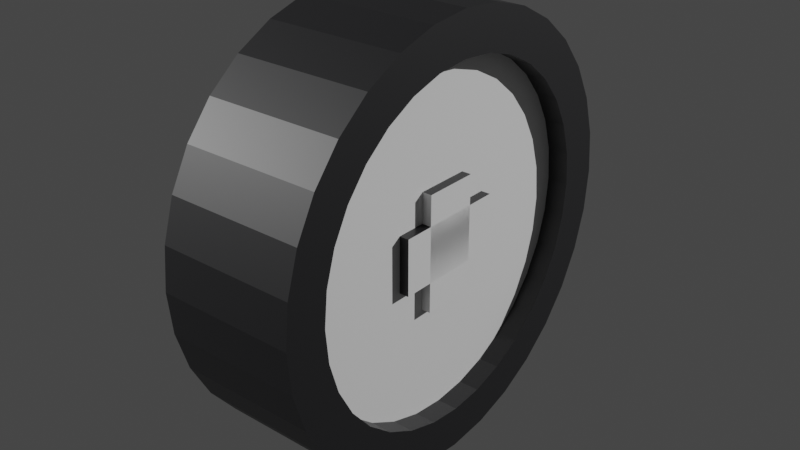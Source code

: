 # Source: projeto-carro-roda.blend  (saved by Blender 4.2.66; exported with 4.5.12 LTS)
import bpy
from mathutils import Matrix  # noqa: F401  (used for matrix-valued properties, if any)

bpy.ops.wm.read_factory_settings(use_empty=True)
scene = bpy.context.scene
scene.name = 'Scene'

# ---- collections
col_collection = bpy.data.collections.new('Collection'); scene.collection.children.link(col_collection)

# ---- materials (node trees are filled in below, after node groups)
mat_material_009 = bpy.data.materials.new('Material.009')
mat_material_010 = bpy.data.materials.new('Material.010')

# ---- material node trees
mat_material_009.use_nodes = True; mat_material_009.node_tree.nodes.clear()
_N = mat_material_009.node_tree.nodes; _L = mat_material_009.node_tree.links
n0 = _N.new('ShaderNodeBsdfPrincipled'); n0.name = 'Principled BSDF'; n0.location = (10, 300)
n0.inputs[0].default_value = (0.01033, 0.01033, 0.01161, 1.0)
n1 = _N.new('ShaderNodeOutputMaterial'); n1.name = 'Material Output'; n1.location = (300, 300)
_L.new(n0.outputs[0], n1.inputs[0])
n1.is_active_output = True
mat_material_010.use_nodes = True; mat_material_010.node_tree.nodes.clear()
_N = mat_material_010.node_tree.nodes; _L = mat_material_010.node_tree.links
n0 = _N.new('ShaderNodeBsdfPrincipled'); n0.name = 'Principled BSDF'; n0.location = (10, 300)
n0.inputs[0].default_value = (0.7913, 0.7913, 0.7913, 1.0)
n1 = _N.new('ShaderNodeOutputMaterial'); n1.name = 'Material Output'; n1.location = (300, 300)
_L.new(n0.outputs[0], n1.inputs[0])
n1.is_active_output = True

# ---- world
world_world = bpy.data.worlds.new('World'); scene.world = world_world
world_world.use_nodes = True; world_world.node_tree.nodes.clear()
_N = world_world.node_tree.nodes; _L = world_world.node_tree.links
n0 = _N.new('ShaderNodeOutputWorld'); n0.name = 'World Output'; n0.location = (300, 300)
n1 = _N.new('ShaderNodeBackground'); n1.name = 'Background'; n1.location = (10, 300)
n1.inputs[0].default_value = (0.05088, 0.05088, 0.05088, 1.0)
_L.new(n1.outputs[0], n0.inputs[0])
n0.is_active_output = True
world_world.color = (0.05088, 0.05088, 0.05088)
world_world.use_sun_shadow = False
world_world.sun_shadow_jitter_overblur = 0.0

# ---- lights
light_point = bpy.data.lights.new('Point', 'POINT')
light_point.energy = 1000.0
light_point_001 = bpy.data.lights.new('Point.001', 'POINT')
light_point_001.energy = 1000.0

# ---- meshes
me_cylinder = bpy.data.meshes.new('Cylinder')
me_cylinder.from_pydata([(0.0, 1.0, -0.3215), (0.0, 1.0, 0.3215), (0.1951, 0.9808, -0.3215), (0.1951, 0.9808, 0.3215), (0.3827, 0.9239, -0.3215), (0.3827, 0.9239, 0.3215), (0.5556, 0.8315, -0.3215), (0.5556, 0.8315, 0.3215), (0.7071, 0.7071, -0.3215), (0.7071, 0.7071, 0.3215), (0.8315, 0.5556, -0.3215), (0.8315, 0.5556, 0.3215), (0.9239, 0.3827, -0.3215), (0.9239, 0.3827, 0.3215), (0.9808, 0.1951, -0.3215), (0.9808, 0.1951, 0.3215), (1.0, 0.0, -0.3215), (1.0, 0.0, 0.3215), (0.9808, -0.1951, -0.3215), (0.9808, -0.1951, 0.3215), (0.9239, -0.3827, -0.3215), (0.9239, -0.3827, 0.3215), (0.8315, -0.5556, -0.3215), (0.8315, -0.5556, 0.3215), (0.7071, -0.7071, -0.3215), (0.7071, -0.7071, 0.3215), (0.5556, -0.8315, -0.3215), (0.5556, -0.8315, 0.3215), (0.3827, -0.9239, -0.3215), (0.3827, -0.9239, 0.3215), (0.1951, -0.9808, -0.3215), (0.1951, -0.9808, 0.3215), (0.0, -1.0, -0.3215), (0.0, -1.0, 0.3215), (-0.1951, -0.9808, -0.3215), (-0.1951, -0.9808, 0.3215), (-0.3827, -0.9239, -0.3215), (-0.3827, -0.9239, 0.3215), (-0.5556, -0.8315, -0.3215), (-0.5556, -0.8315, 0.3215), (-0.7071, -0.7071, -0.3215), (-0.7071, -0.7071, 0.3215), (-0.8315, -0.5556, -0.3215), (-0.8315, -0.5556, 0.3215), (-0.9239, -0.3827, -0.3215), (-0.9239, -0.3827, 0.3215), (-0.9808, -0.1951, -0.3215), (-0.9808, -0.1951, 0.3215), (-1.0, 0.0, -0.3215), (-1.0, 0.0, 0.3215), (-0.9808, 0.1951, -0.3215), (-0.9808, 0.1951, 0.3215), (-0.9239, 0.3827, -0.3215), (-0.9239, 0.3827, 0.3215), (-0.8315, 0.5556, -0.3215), (-0.8315, 0.5556, 0.3215), (-0.7071, 0.7071, -0.3215), (-0.7071, 0.7071, 0.3215), (-0.5556, 0.8315, -0.3215), (-0.5556, 0.8315, 0.3215), (-0.3827, 0.9239, -0.3215), (-0.3827, 0.9239, 0.3215), (-0.1951, 0.9808, -0.3215), (-0.1951, 0.9808, 0.3215), (0.1567, 0.788, 0.3215), (0.0, 0.8034, 0.3215), (-0.1567, 0.788, 0.3215), (-0.3075, 0.7423, 0.3215), (-0.4464, 0.668, 0.3215), (-0.5681, 0.5681, 0.3215), (-0.668, 0.4464, 0.3215), (-0.7423, 0.3075, 0.3215), (-0.788, 0.1567, 0.3215), (-0.8034, 0.0, 0.3215), (-0.788, -0.1567, 0.3215), (-0.7423, -0.3075, 0.3215), (-0.668, -0.4464, 0.3215), (-0.5681, -0.5681, 0.3215), (-0.4464, -0.668, 0.3215), (-0.3075, -0.7423, 0.3215), (-0.1567, -0.788, 0.3215), (0.0, -0.8034, 0.3215), (0.1567, -0.788, 0.3215), (0.3075, -0.7423, 0.3215), (0.4464, -0.668, 0.3215), (0.5681, -0.5681, 0.3215), (0.668, -0.4464, 0.3215), (0.7423, -0.3075, 0.3215), (0.788, -0.1567, 0.3215), (0.8034, 0.0, 0.3215), (0.788, 0.1567, 0.3215), (0.7423, 0.3075, 0.3215), (0.668, 0.4464, 0.3215), (0.5681, 0.5681, 0.3215), (0.4464, 0.668, 0.3215), (0.3075, 0.7423, 0.3215), (0.1567, 0.788, 0.2243), (-8.985e-11, 0.8034, 0.2243), (0.3075, 0.7423, 0.2243), (-0.1567, 0.788, 0.2243), (-0.3075, 0.7423, 0.2243), (-0.4464, 0.668, 0.2243), (-0.5681, 0.5681, 0.2243), (-0.668, 0.4464, 0.2243), (-0.7423, 0.3075, 0.2243), (-0.788, 0.1567, 0.2243), (-0.8034, 0.0, 0.2243), (-0.788, -0.1567, 0.2243), (-0.7423, -0.3075, 0.2243), (-0.668, -0.4464, 0.2243), (-0.5681, -0.5681, 0.2243), (-0.4464, -0.668, 0.2243), (-0.3075, -0.7423, 0.2243), (-0.1567, -0.788, 0.2243), (-8.985e-11, -0.8034, 0.2243), (0.1567, -0.788, 0.2243), (0.3075, -0.7423, 0.2243), (0.4464, -0.668, 0.2243), (0.5681, -0.5681, 0.2243), (0.668, -0.4464, 0.2243), (0.7423, -0.3075, 0.2243), (0.788, -0.1567, 0.2243), (0.8034, 0.0, 0.2243), (0.788, 0.1567, 0.2243), (0.7423, 0.3075, 0.2243), (0.668, 0.4464, 0.2243), (0.5681, 0.5681, 0.2243), (0.4464, 0.668, 0.2243), (-0.2697, -0.1294, 0.2688), (0.2697, -0.1294, 0.2688), (-0.2697, 0.1294, 0.2688), (0.2697, 0.1294, 0.2688), (-0.2697, 0.1294, 0.1442), (-0.2697, -0.1294, 0.1442), (0.2697, -0.1294, 0.1442), (0.2697, 0.1294, 0.1442), (-0.1294, 0.2697, 0.2688), (-0.1294, -0.2697, 0.2688), (0.1294, 0.2697, 0.2688), (0.1294, -0.2697, 0.2688), (0.1294, 0.2697, 0.1442), (-0.1294, 0.2697, 0.1442), (-0.1294, -0.2697, 0.1442), (0.1294, -0.2697, 0.1442)], [], [(0, 1, 3, 2), (2, 3, 5, 4), (4, 5, 7, 6), (6, 7, 9, 8), (8, 9, 11, 10), (10, 11, 13, 12), (12, 13, 15, 14), (14, 15, 17, 16), (16, 17, 19, 18), (18, 19, 21, 20), (20, 21, 23, 22), (22, 23, 25, 24), (24, 25, 27, 26), (26, 27, 29, 28), (28, 29, 31, 30), (30, 31, 33, 32), (32, 33, 35, 34), (34, 35, 37, 36), (36, 37, 39, 38), (38, 39, 41, 40), (40, 41, 43, 42), (42, 43, 45, 44), (44, 45, 47, 46), (46, 47, 49, 48), (48, 49, 51, 50), (50, 51, 53, 52), (52, 53, 55, 54), (54, 55, 57, 56), (56, 57, 59, 58), (58, 59, 61, 60), (77, 78, 111, 110), (60, 61, 63, 62), (62, 63, 1, 0), (0, 2, 4, 6, 8, 10, 12, 14, 16, 18, 20, 22, 24, 26, 28, 30, 32, 34, 36, 38, 40, 42, 44, 46, 48, 50, 52, 54, 56, 58, 60, 62), (3, 1, 65, 64), (1, 63, 66, 65), (63, 61, 67, 66), (61, 59, 68, 67), (59, 57, 69, 68), (57, 55, 70, 69), (55, 53, 71, 70), (53, 51, 72, 71), (51, 49, 73, 72), (49, 47, 74, 73), (47, 45, 75, 74), (45, 43, 76, 75), (43, 41, 77, 76), (41, 39, 78, 77), (39, 37, 79, 78), (37, 35, 80, 79), (35, 33, 81, 80), (33, 31, 82, 81), (31, 29, 83, 82), (29, 27, 84, 83), (27, 25, 85, 84), (25, 23, 86, 85), (23, 21, 87, 86), (21, 19, 88, 87), (19, 17, 89, 88), (17, 15, 90, 89), (15, 13, 91, 90), (13, 11, 92, 91), (11, 9, 93, 92), (9, 7, 94, 93), (7, 5, 95, 94), (5, 3, 64, 95), (96, 97, 99, 100, 101, 102, 103, 104, 105, 106, 107, 108, 109, 110, 111, 112, 113, 114, 115, 116, 117, 118, 119, 120, 121, 122, 123, 124, 125, 126, 127, 98), (95, 64, 96, 98), (91, 92, 125, 124), (78, 79, 112, 111), (65, 66, 99, 97), (92, 93, 126, 125), (79, 80, 113, 112), (66, 67, 100, 99), (93, 94, 127, 126), (80, 81, 114, 113), (67, 68, 101, 100), (94, 95, 98, 127), (81, 82, 115, 114), (68, 69, 102, 101), (82, 83, 116, 115), (69, 70, 103, 102), (83, 84, 117, 116), (70, 71, 104, 103), (84, 85, 118, 117), (71, 72, 105, 104), (85, 86, 119, 118), (72, 73, 106, 105), (86, 87, 120, 119), (73, 74, 107, 106), (87, 88, 121, 120), (74, 75, 108, 107), (88, 89, 122, 121), (75, 76, 109, 108), (89, 90, 123, 122), (76, 77, 110, 109), (64, 65, 97, 96), (90, 91, 124, 123), (128, 130, 131, 129), (133, 134, 135, 132), (129, 131, 135, 134), (130, 128, 133, 132), (131, 130, 132, 135), (128, 129, 134, 133), (136, 138, 139, 137), (141, 142, 143, 140), (137, 139, 143, 142), (138, 136, 141, 140), (139, 138, 140, 143), (136, 137, 142, 141)])
me_cylinder.polygons.foreach_set('material_index', [0, 0, 0, 0, 0, 0, 0, 0, 0, 0, 0, 0, 0, 0, 0, 0, 0, 0, 0, 0, 0, 0, 0, 0, 0, 0, 0, 0, 0, 0, 0, 0, 0, 0, 0, 0, 0, 0, 0, 0, 0, 0, 0, 0, 0, 0, 0, 0, 0, 0, 0, 0, 0, 0, 0, 0, 0, 0, 0, 0, 0, 0, 0, 0, 0, 0, 1, 0, 0, 0, 0, 0, 0, 0, 0, 0, 0, 0, 0, 0, 0, 0, 0, 0, 0, 0, 0, 0, 0, 0, 0, 0, 0, 0, 0, 0, 0, 0, 1, 0, 0, 0, 0, 1, 1, 0, 0, 0, 0, 0])
_uv = me_cylinder.uv_layers.new(name='UVMap')
_uv.uv.foreach_set('vector', [1.0, 0.5, 1.0, 1.0, 0.9688, 1.0, 0.9688, 0.5, 0.9688, 0.5, 0.9688, 1.0, 0.9375, 1.0, 0.9375, 0.5, 0.9375, 0.5, 0.9375, 1.0, 0.9062, 1.0, 0.9062, 0.5, 0.9062, 0.5, 0.9062, 1.0, 0.875, 1.0, 0.875, 0.5, 0.875, 0.5, 0.875, 1.0, 0.8438, 1.0, 0.8438, 0.5, 0.8438, 0.5, 0.8438, 1.0, 0.8125, 1.0, 0.8125, 0.5, 0.8125, 0.5, 0.8125, 1.0, 0.7812, 1.0, 0.7812, 0.5, 0.7812, 0.5, 0.7812, 1.0, 0.75, 1.0, 0.75, 0.5, 0.75, 0.5, 0.75, 1.0, 0.7188, 1.0, 0.7188, 0.5, 0.7188, 0.5, 0.7188, 1.0, 0.6875, 1.0, 0.6875, 0.5, 0.6875, 0.5, 0.6875, 1.0, 0.6562, 1.0, 0.6562, 0.5, 0.6562, 0.5, 0.6562, 1.0, 0.625, 1.0, 0.625, 0.5, 0.625, 0.5, 0.625, 1.0, 0.5938, 1.0, 0.5938, 0.5, 0.5938, 0.5, 0.5938, 1.0, 0.5625, 1.0, 0.5625, 0.5, 0.5625, 0.5, 0.5625, 1.0, 0.5312, 1.0, 0.5312, 0.5, 0.5312, 0.5, 0.5312, 1.0, 0.5, 1.0, 0.5, 0.5, 0.5, 0.5, 0.5, 1.0, 0.4688, 1.0, 0.4688, 0.5, 0.4688, 0.5, 0.4688, 1.0, 0.4375, 1.0, 0.4375, 0.5, 0.4375, 0.5, 0.4375, 1.0, 0.4062, 1.0, 0.4062, 0.5, 0.4062, 0.5, 0.4062, 1.0, 0.375, 1.0, 0.375, 0.5, 0.375, 0.5, 0.375, 1.0, 0.3438, 1.0, 0.3438, 0.5, 0.3438, 0.5, 0.3438, 1.0, 0.3125, 1.0, 0.3125, 0.5, 0.3125, 0.5, 0.3125, 1.0, 0.2812, 1.0, 0.2812, 0.5, 0.2812, 0.5, 0.2812, 1.0, 0.25, 1.0, 0.25, 0.5, 0.25, 0.5, 0.25, 1.0, 0.2188, 1.0, 0.2188, 0.5, 0.2188, 0.5, 0.2188, 1.0, 0.1875, 1.0, 0.1875, 0.5, 0.1875, 0.5, 0.1875, 1.0, 0.1562, 1.0, 0.1562, 0.5, 0.1562, 0.5, 0.1562, 1.0, 0.125, 1.0, 0.125, 0.5, 0.125, 0.5, 0.125, 1.0, 0.09375, 1.0, 0.09375, 0.5, 0.09375, 0.5, 0.09375, 1.0, 0.0625, 1.0, 0.0625, 0.5, 0.1137, 0.1137, 0.1429, 0.08967, 0.1429, 0.08967, 0.1137, 0.1137, 0.0625, 0.5, 0.0625, 1.0, 0.03125, 1.0, 0.03125, 0.5, 0.03125, 0.5, 0.03125, 1.0, 0.0, 1.0, 0.0, 0.5, 0.75, 0.49, 0.7968, 0.4854, 0.8418, 0.4717, 0.8833, 0.4496, 0.9197, 0.4197, 0.9496, 0.3833, 0.9717, 0.3418, 0.9854, 0.2968, 0.99, 0.25, 0.9854, 0.2032, 0.9717, 0.1582, 0.9496, 0.1167, 0.9197, 0.08029, 0.8833, 0.05045, 0.8418, 0.02827, 0.7968, 0.01461, 0.75, 0.01, 0.7032, 0.01461, 0.6582, 0.02827, 0.6167, 0.05045, 0.5803, 0.08029, 0.5504, 0.1167, 0.5283, 0.1582, 0.5146, 0.2032, 0.51, 0.25, 0.5146, 0.2968, 0.5283, 0.3418, 0.5504, 0.3833, 0.5803, 0.4197, 0.6167, 0.4496, 0.6582, 0.4717, 0.7032, 0.4854, 0.2968, 0.4854, 0.25, 0.49, 0.25, 0.4428, 0.2876, 0.4391, 0.25, 0.49, 0.2032, 0.4854, 0.2124, 0.4391, 0.25, 0.4428, 0.2032, 0.4854, 0.1582, 0.4717, 0.1762, 0.4281, 0.2124, 0.4391, 0.1582, 0.4717, 0.1167, 0.4496, 0.1429, 0.4103, 0.1762, 0.4281, 0.1167, 0.4496, 0.08029, 0.4197, 0.1137, 0.3863, 0.1429, 0.4103, 0.08029, 0.4197, 0.05045, 0.3833, 0.08968, 0.3571, 0.1137, 0.3863, 0.05045, 0.3833, 0.02827, 0.3418, 0.07186, 0.3238, 0.08968, 0.3571, 0.02827, 0.3418, 0.01461, 0.2968, 0.06088, 0.2876, 0.07186, 0.3238, 0.01461, 0.2968, 0.01, 0.25, 0.05718, 0.25, 0.06088, 0.2876, 0.01, 0.25, 0.01461, 0.2032, 0.06088, 0.2124, 0.05718, 0.25, 0.01461, 0.2032, 0.02827, 0.1582, 0.07186, 0.1762, 0.06088, 0.2124, 0.02827, 0.1582, 0.05045, 0.1167, 0.08967, 0.1429, 0.07186, 0.1762, 0.05045, 0.1167, 0.08029, 0.08029, 0.1137, 0.1137, 0.08967, 0.1429, 0.08029, 0.08029, 0.1167, 0.05045, 0.1429, 0.08967, 0.1137, 0.1137, 0.1167, 0.05045, 0.1582, 0.02827, 0.1762, 0.07186, 0.1429, 0.08967, 0.1582, 0.02827, 0.2032, 0.01461, 0.2124, 0.06088, 0.1762, 0.07186, 0.2032, 0.01461, 0.25, 0.01, 0.25, 0.05718, 0.2124, 0.06088, 0.25, 0.01, 0.2968, 0.01461, 0.2876, 0.06088, 0.25, 0.05718, 0.2968, 0.01461, 0.3418, 0.02827, 0.3238, 0.07186, 0.2876, 0.06088, 0.3418, 0.02827, 0.3833, 0.05045, 0.3571, 0.08968, 0.3238, 0.07186, 0.3833, 0.05045, 0.4197, 0.08029, 0.3863, 0.1137, 0.3571, 0.08968, 0.4197, 0.08029, 0.4496, 0.1167, 0.4103, 0.1429, 0.3863, 0.1137, 0.4496, 0.1167, 0.4717, 0.1582, 0.4281, 0.1762, 0.4103, 0.1429, 0.4717, 0.1582, 0.4854, 0.2032, 0.4391, 0.2124, 0.4281, 0.1762, 0.4854, 0.2032, 0.49, 0.25, 0.4428, 0.25, 0.4391, 0.2124, 0.49, 0.25, 0.4854, 0.2968, 0.4391, 0.2876, 0.4428, 0.25, 0.4854, 0.2968, 0.4717, 0.3418, 0.4281, 0.3238, 0.4391, 0.2876, 0.4717, 0.3418, 0.4496, 0.3833, 0.4103, 0.3571, 0.4281, 0.3238, 0.4496, 0.3833, 0.4197, 0.4197, 0.3863, 0.3863, 0.4103, 0.3571, 0.4197, 0.4197, 0.3833, 0.4496, 0.3571, 0.4103, 0.3863, 0.3863, 0.3833, 0.4496, 0.3418, 0.4717, 0.3238, 0.4281, 0.3571, 0.4103, 0.3418, 0.4717, 0.2968, 0.4854, 0.2876, 0.4391, 0.3238, 0.4281, 0.2876, 0.4391, 0.25, 0.4428, 0.2124, 0.4391, 0.1762, 0.4281, 0.1429, 0.4103, 0.1137, 0.3863, 0.08968, 0.3571, 0.07186, 0.3238, 0.06088, 0.2876, 0.05718, 0.25, 0.06088, 0.2124, 0.07186, 0.1762, 0.08967, 0.1429, 0.1137, 0.1137, 0.1429, 0.08967, 0.1762, 0.07186, 0.2124, 0.06088, 0.25, 0.05718, 0.2876, 0.06088, 0.3238, 0.07186, 0.3571, 0.08968, 0.3863, 0.1137, 0.4103, 0.1429, 0.4281, 0.1762, 0.4391, 0.2124, 0.4428, 0.25, 0.4391, 0.2876, 0.4281, 0.3238, 0.4103, 0.3571, 0.3863, 0.3863, 0.3571, 0.4103, 0.3238, 0.4281, 0.3238, 0.4281, 0.2876, 0.4391, 0.2876, 0.4391, 0.3238, 0.4281, 0.4281, 0.3238, 0.4103, 0.3571, 0.4103, 0.3571, 0.4281, 0.3238, 0.1429, 0.08967, 0.1762, 0.07186, 0.1762, 0.07186, 0.1429, 0.08967, 0.25, 0.4428, 0.2124, 0.4391, 0.2124, 0.4391, 0.25, 0.4428, 0.4103, 0.3571, 0.3863, 0.3863, 0.3863, 0.3863, 0.4103, 0.3571, 0.1762, 0.07186, 0.2124, 0.06088, 0.2124, 0.06088, 0.1762, 0.07186, 0.2124, 0.4391, 0.1762, 0.4281, 0.1762, 0.4281, 0.2124, 0.4391, 0.3863, 0.3863, 0.3571, 0.4103, 0.3571, 0.4103, 0.3863, 0.3863, 0.2124, 0.06088, 0.25, 0.05718, 0.25, 0.05718, 0.2124, 0.06088, 0.1762, 0.4281, 0.1429, 0.4103, 0.1429, 0.4103, 0.1762, 0.4281, 0.3571, 0.4103, 0.3238, 0.4281, 0.3238, 0.4281, 0.3571, 0.4103, 0.25, 0.05718, 0.2876, 0.06088, 0.2876, 0.06088, 0.25, 0.05718, 0.1429, 0.4103, 0.1137, 0.3863, 0.1137, 0.3863, 0.1429, 0.4103, 0.2876, 0.06088, 0.3238, 0.07186, 0.3238, 0.07186, 0.2876, 0.06088, 0.1137, 0.3863, 0.08968, 0.3571, 0.08968, 0.3571, 0.1137, 0.3863, 0.3238, 0.07186, 0.3571, 0.08968, 0.3571, 0.08968, 0.3238, 0.07186, 0.08968, 0.3571, 0.07186, 0.3238, 0.07186, 0.3238, 0.08968, 0.3571, 0.3571, 0.08968, 0.3863, 0.1137, 0.3863, 0.1137, 0.3571, 0.08968, 0.07186, 0.3238, 0.06088, 0.2876, 0.06088, 0.2876, 0.07186, 0.3238, 0.3863, 0.1137, 0.4103, 0.1429, 0.4103, 0.1429, 0.3863, 0.1137, 0.06088, 0.2876, 0.05718, 0.25, 0.05718, 0.25, 0.06088, 0.2876, 0.4103, 0.1429, 0.4281, 0.1762, 0.4281, 0.1762, 0.4103, 0.1429, 0.05718, 0.25, 0.06088, 0.2124, 0.06088, 0.2124, 0.05718, 0.25, 0.4281, 0.1762, 0.4391, 0.2124, 0.4391, 0.2124, 0.4281, 0.1762, 0.06088, 0.2124, 0.07186, 0.1762, 0.07186, 0.1762, 0.06088, 0.2124, 0.4391, 0.2124, 0.4428, 0.25, 0.4428, 0.25, 0.4391, 0.2124, 0.07186, 0.1762, 0.08967, 0.1429, 0.08967, 0.1429, 0.07186, 0.1762, 0.4428, 0.25, 0.4391, 0.2876, 0.4391, 0.2876, 0.4428, 0.25, 0.08967, 0.1429, 0.1137, 0.1137, 0.1137, 0.1137, 0.08967, 0.1429, 0.2876, 0.4391, 0.25, 0.4428, 0.25, 0.4428, 0.2876, 0.4391, 0.4391, 0.2876, 0.4281, 0.3238, 0.4281, 0.3238, 0.4391, 0.2876, 0.0, 0.0, 0.0, 1.0, 1.0, 1.0, 1.0, 0.0, 0.0, 0.0, 1.0, 0.0, 1.0, 1.0, 0.0, 1.0, 1.0, 0.0, 1.0, 1.0, 1.0, 1.0, 1.0, 0.0, 0.0, 1.0, 0.0, 0.0, 0.0, 0.0, 0.0, 1.0, 1.0, 1.0, 0.0, 1.0, 0.0, 1.0, 1.0, 1.0, 0.0, 0.0, 1.0, 0.0, 1.0, 0.0, 0.0, 0.0, 0.0, 0.0, 0.0, 1.0, 1.0, 1.0, 1.0, 0.0, 0.0, 0.0, 1.0, 0.0, 1.0, 1.0, 0.0, 1.0, 1.0, 0.0, 1.0, 1.0, 1.0, 1.0, 1.0, 0.0, 0.0, 1.0, 0.0, 0.0, 0.0, 0.0, 0.0, 1.0, 1.0, 1.0, 0.0, 1.0, 0.0, 1.0, 1.0, 1.0, 0.0, 0.0, 1.0, 0.0, 1.0, 0.0, 0.0, 0.0])
me_cylinder.materials.append(mat_material_009)
me_cylinder.materials.append(mat_material_010)
me_cylinder.update()

# ---- objects
ob_cylinder = bpy.data.objects.new('Cylinder', me_cylinder)
ob_point = bpy.data.objects.new('Point', light_point)
ob_point_001 = bpy.data.objects.new('Point.001', light_point_001)

# ---- transforms, parenting, visibility, modifiers, constraints
ob_cylinder.location = (1.016, -0.8492, -0.2659)
ob_cylinder.rotation_euler = (-0.0, 1.571, 0.0)
ob_cylinder.scale = (0.26, 0.26, 0.26)
ob_point.location = (4.849, 2.995, 2.251)
ob_point_001.location = (-2.976, -3.716, 2.251)

# ---- collection membership
col_collection.objects.link(ob_cylinder)
col_collection.objects.link(ob_point)
col_collection.objects.link(ob_point_001)

# ---- scene / render settings (as saved in the file)
scene.frame_start = 1; scene.frame_end = 250; scene.frame_set(216)
scene.render.engine = 'BLENDER_EEVEE_NEXT'
scene.cycles.sampling_pattern = 'TABULATED_SOBOL'
scene.view_settings.view_transform = 'Filmic'
bpy.context.view_layer.update()

# ---- added for rendering (the .blend has no active camera): camera
cam_auto = bpy.data.cameras.new('AutoCamera')
cam_auto.lens = 50.0
cam_auto.sensor_width = 36.0
cam_auto.clip_end = 1000.0
ob_auto_camera = bpy.data.objects.new('AutoCamera', cam_auto)
scene.collection.objects.link(ob_auto_camera)
ob_auto_camera.location = (1.71412, -1.68669, 0.292397)
ob_auto_camera.rotation_euler = (1.09748, -7.21219e-08, 0.694738)
scene.camera = ob_auto_camera
bpy.context.view_layer.update()
